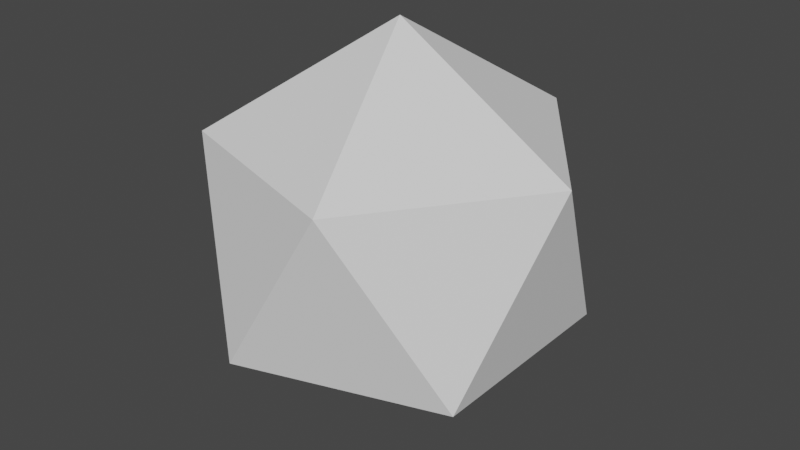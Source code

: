 # Source: bullet.blend  (saved by Blender 2.93.21; exported with 4.5.12 LTS)
import bpy
from mathutils import Matrix  # noqa: F401  (used for matrix-valued properties, if any)

bpy.ops.wm.read_factory_settings(use_empty=True)
scene = bpy.context.scene
scene.name = 'Scene'

# ---- collections
col_collection = bpy.data.collections.new('Collection'); scene.collection.children.link(col_collection)

# ---- world
world_world = bpy.data.worlds.new('World'); scene.world = world_world
world_world.use_nodes = True; world_world.node_tree.nodes.clear()
_N = world_world.node_tree.nodes; _L = world_world.node_tree.links
n0 = _N.new('ShaderNodeOutputWorld'); n0.name = 'World Output'; n0.location = (300, 300)
n1 = _N.new('ShaderNodeBackground'); n1.name = 'Background'; n1.location = (10, 300)
n1.inputs[0].default_value = (0.05088, 0.05088, 0.05088, 1.0)
_L.new(n1.outputs[0], n0.inputs[0])
n0.is_active_output = True
world_world.color = (0.05088, 0.05088, 0.05088)
world_world.use_sun_shadow = False
world_world.sun_shadow_jitter_overblur = 0.0

# ---- meshes
me_icosphere = bpy.data.meshes.new('Icosphere')
me_icosphere.from_pydata([(1.32e-09, 7.17e-09, -0.4842), (0.3504, -0.2545, -0.2165), (-0.1338, -0.4119, -0.2165), (-0.4331, 7.17e-09, -0.2165), (-0.1338, 0.4119, -0.2165), (0.3504, 0.2545, -0.2165), (0.1338, -0.4119, 0.2165), (-0.3504, -0.2545, 0.2165), (-0.3504, 0.2545, 0.2165), (0.1338, 0.4119, 0.2165), (0.4331, 7.17e-09, 0.2165), (1.32e-09, 7.17e-09, 0.4842)], [], [(0, 1, 2), (1, 0, 5), (0, 2, 3), (0, 3, 4), (0, 4, 5), (1, 5, 10), (2, 1, 6), (3, 2, 7), (4, 3, 8), (5, 4, 9), (1, 10, 6), (2, 6, 7), (3, 7, 8), (4, 8, 9), (5, 9, 10), (6, 10, 11), (7, 6, 11), (8, 7, 11), (9, 8, 11), (10, 9, 11)])
_uv = me_icosphere.uv_layers.new(name='UVMap')
_uv.uv.foreach_set('vector', [0.1818, 0.0, 0.2727, 0.1575, 0.09091, 0.1575, 0.2727, 0.1575, 0.3636, 0.0, 0.4545, 0.1575, 0.9091, 0.0, 1.0, 0.1575, 0.8182, 0.1575, 0.7273, 0.0, 0.8182, 0.1575, 0.6364, 0.1575, 0.5455, 0.0, 0.6364, 0.1575, 0.4545, 0.1575, 0.2727, 0.1575, 0.4545, 0.1575, 0.3636, 0.3149, 0.09091, 0.1575, 0.2727, 0.1575, 0.1818, 0.3149, 0.8182, 0.1575, 1.0, 0.1575, 0.9091, 0.3149, 0.6364, 0.1575, 0.8182, 0.1575, 0.7273, 0.3149, 0.4545, 0.1575, 0.6364, 0.1575, 0.5455, 0.3149, 0.2727, 0.1575, 0.3636, 0.3149, 0.1818, 0.3149, 0.09091, 0.1575, 0.1818, 0.3149, 0.0, 0.3149, 0.8182, 0.1575, 0.9091, 0.3149, 0.7273, 0.3149, 0.6364, 0.1575, 0.7273, 0.3149, 0.5455, 0.3149, 0.4545, 0.1575, 0.5455, 0.3149, 0.3636, 0.3149, 0.1818, 0.3149, 0.3636, 0.3149, 0.2727, 0.4724, 0.0, 0.3149, 0.1818, 0.3149, 0.09091, 0.4724, 0.7273, 0.3149, 0.9091, 0.3149, 0.8182, 0.4724, 0.5455, 0.3149, 0.7273, 0.3149, 0.6364, 0.4724, 0.3636, 0.3149, 0.5455, 0.3149, 0.4545, 0.4724])
me_icosphere.use_remesh_fix_poles = True
me_icosphere.use_remesh_preserve_attributes = False
me_icosphere.update()
me_icosphere_001 = bpy.data.meshes.new('Icosphere.001')
me_icosphere_001.from_pydata([(1.615e-09, 6.759e-09, -0.5987), (0.4332, -0.3147, -0.2677), (-0.1655, -0.5093, -0.2677), (-0.5355, 6.759e-09, -0.2677), (-0.1655, 0.5093, -0.2677), (0.4332, 0.3147, -0.2677), (0.1655, -0.5093, 0.2677), (-0.4332, -0.3147, 0.2677), (-0.4332, 0.3147, 0.2677), (0.1655, 0.5093, 0.2677), (0.5355, 6.759e-09, 0.2677), (1.615e-09, 6.759e-09, 0.5987)], [], [(0, 2, 1), (1, 5, 0), (0, 3, 2), (0, 4, 3), (0, 5, 4), (1, 10, 5), (2, 6, 1), (3, 7, 2), (4, 8, 3), (5, 9, 4), (1, 6, 10), (2, 7, 6), (3, 8, 7), (4, 9, 8), (5, 10, 9), (6, 11, 10), (7, 11, 6), (8, 11, 7), (9, 11, 8), (10, 11, 9)])
_uv = me_icosphere_001.uv_layers.new(name='UVMap')
_uv.uv.foreach_set('vector', [0.1818, 0.0, 0.09091, 0.1575, 0.2727, 0.1575, 0.2727, 0.1575, 0.4545, 0.1575, 0.3636, 0.0, 0.9091, 0.0, 0.8182, 0.1575, 1.0, 0.1575, 0.7273, 0.0, 0.6364, 0.1575, 0.8182, 0.1575, 0.5455, 0.0, 0.4545, 0.1575, 0.6364, 0.1575, 0.2727, 0.1575, 0.3636, 0.3149, 0.4545, 0.1575, 0.09091, 0.1575, 0.1818, 0.3149, 0.2727, 0.1575, 0.8182, 0.1575, 0.9091, 0.3149, 1.0, 0.1575, 0.6364, 0.1575, 0.7273, 0.3149, 0.8182, 0.1575, 0.4545, 0.1575, 0.5455, 0.3149, 0.6364, 0.1575, 0.2727, 0.1575, 0.1818, 0.3149, 0.3636, 0.3149, 0.09091, 0.1575, 0.0, 0.3149, 0.1818, 0.3149, 0.8182, 0.1575, 0.7273, 0.3149, 0.9091, 0.3149, 0.6364, 0.1575, 0.5455, 0.3149, 0.7273, 0.3149, 0.4545, 0.1575, 0.3636, 0.3149, 0.5455, 0.3149, 0.1818, 0.3149, 0.2727, 0.4724, 0.3636, 0.3149, 0.0, 0.3149, 0.09091, 0.4724, 0.1818, 0.3149, 0.7273, 0.3149, 0.8182, 0.4724, 0.9091, 0.3149, 0.5455, 0.3149, 0.6364, 0.4724, 0.7273, 0.3149, 0.3636, 0.3149, 0.4545, 0.4724, 0.5455, 0.3149])
me_icosphere_001.use_remesh_fix_poles = True
me_icosphere_001.use_remesh_preserve_attributes = False
me_icosphere_001.update()

# ---- objects
ob_icosphere = bpy.data.objects.new('Icosphere', me_icosphere)
ob_icosphere_001 = bpy.data.objects.new('Icosphere.001', me_icosphere_001)

# ---- transforms, parenting, visibility, modifiers, constraints
ob_icosphere.location = (0.0, 0.0, 0.0)
ob_icosphere_001.location = (0.0, 0.0, 0.0)

# ---- collection membership
col_collection.objects.link(ob_icosphere)
col_collection.objects.link(ob_icosphere_001)

# ---- scene / render settings (as saved in the file)
scene.frame_start = 1; scene.frame_end = 250; scene.frame_set(1)
scene.render.engine = 'BLENDER_EEVEE_NEXT'
scene.cycles.use_denoising = False
scene.cycles.samples = 128
scene.cycles.sampling_pattern = 'TABULATED_SOBOL'
scene.cycles.use_adaptive_sampling = False
scene.cycles.use_light_tree = False
scene.view_settings.view_transform = 'Filmic'
bpy.context.view_layer.update()

# ---- added for rendering (the .blend has no active camera and no usable light): camera, sun
cam_auto = bpy.data.cameras.new('AutoCamera')
cam_auto.lens = 50.0
cam_auto.sensor_width = 36.0
cam_auto.clip_end = 1000.0
ob_auto_camera = bpy.data.objects.new('AutoCamera', cam_auto)
scene.collection.objects.link(ob_auto_camera)
ob_auto_camera.location = (1.75984, -2.1118, 1.40787)
ob_auto_camera.rotation_euler = (1.09748, -7.21219e-08, 0.694738)
scene.camera = ob_auto_camera
light_auto_sun = bpy.data.lights.new('AutoSun', 'SUN')
light_auto_sun.energy = 3.0
light_auto_sun.angle = 0.0523599
ob_auto_sun = bpy.data.objects.new('AutoSun', light_auto_sun)
scene.collection.objects.link(ob_auto_sun)
ob_auto_sun.rotation_euler = (0.872665, 0.174533, 0.523599)
bpy.context.view_layer.update()
